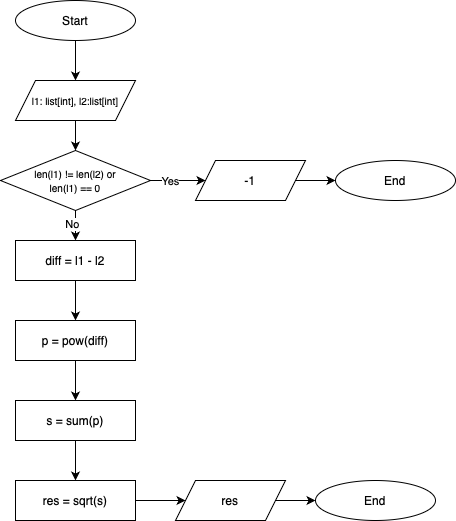

The diagram above was exported from draw.io. Its source (the exported page's mxGraphModel, read from the mxfile embedded in the PNG):
<mxGraphModel dx="1183" dy="696" grid="1" gridSize="10" guides="1" tooltips="1" connect="1" arrows="1" fold="1" page="1" pageScale="1" pageWidth="850" pageHeight="1100" background="#ffffff" math="0" shadow="0">
  <root>
    <mxCell id="0" />
    <mxCell id="1" parent="0" />
    <mxCell id="VEksvsux0m4Nuiqm_-Sr-1" value="Start" style="ellipse;whiteSpace=wrap;html=1;" parent="1" vertex="1">
      <mxGeometry x="600" y="80" width="120" height="40" as="geometry" />
    </mxCell>
    <mxCell id="VEksvsux0m4Nuiqm_-Sr-2" value="l1: list[int], l2:list[int]" style="shape=parallelogram;perimeter=parallelogramPerimeter;whiteSpace=wrap;html=1;fixedSize=1;fontSize=10;" parent="1" vertex="1">
      <mxGeometry x="600" y="160" width="120" height="40" as="geometry" />
    </mxCell>
    <mxCell id="VEksvsux0m4Nuiqm_-Sr-3" value="&lt;font style=&quot;font-size: 10px;&quot;&gt;len(l1) != len(l2) or&lt;/font&gt;&lt;div&gt;&lt;font style=&quot;font-size: 10px;&quot;&gt;len(l1) == 0&lt;/font&gt;&lt;/div&gt;" style="rhombus;whiteSpace=wrap;html=1;" parent="1" vertex="1">
      <mxGeometry x="585" y="230" width="150" height="60" as="geometry" />
    </mxCell>
    <mxCell id="VEksvsux0m4Nuiqm_-Sr-4" value="" style="endArrow=classic;html=1;rounded=0;exitX=0.5;exitY=1;exitDx=0;exitDy=0;entryX=0.5;entryY=0;entryDx=0;entryDy=0;" parent="1" source="VEksvsux0m4Nuiqm_-Sr-1" target="VEksvsux0m4Nuiqm_-Sr-2" edge="1">
      <mxGeometry width="50" height="50" relative="1" as="geometry">
        <mxPoint x="370" y="330" as="sourcePoint" />
        <mxPoint x="420" y="280" as="targetPoint" />
      </mxGeometry>
    </mxCell>
    <mxCell id="VEksvsux0m4Nuiqm_-Sr-5" value="" style="endArrow=classic;html=1;rounded=0;exitX=0.5;exitY=1;exitDx=0;exitDy=0;entryX=0.5;entryY=0;entryDx=0;entryDy=0;" parent="1" source="VEksvsux0m4Nuiqm_-Sr-2" target="VEksvsux0m4Nuiqm_-Sr-3" edge="1">
      <mxGeometry width="50" height="50" relative="1" as="geometry">
        <mxPoint x="670" y="130" as="sourcePoint" />
        <mxPoint x="670" y="170" as="targetPoint" />
      </mxGeometry>
    </mxCell>
    <mxCell id="VEksvsux0m4Nuiqm_-Sr-6" value="-1" style="shape=parallelogram;perimeter=parallelogramPerimeter;whiteSpace=wrap;html=1;fixedSize=1;" parent="1" vertex="1">
      <mxGeometry x="780" y="240" width="110" height="40" as="geometry" />
    </mxCell>
    <mxCell id="VEksvsux0m4Nuiqm_-Sr-7" value="End" style="ellipse;whiteSpace=wrap;html=1;" parent="1" vertex="1">
      <mxGeometry x="920" y="240" width="120" height="40" as="geometry" />
    </mxCell>
    <mxCell id="VEksvsux0m4Nuiqm_-Sr-8" value="" style="endArrow=classic;html=1;rounded=0;exitX=1;exitY=0.5;exitDx=0;exitDy=0;entryX=0;entryY=0.5;entryDx=0;entryDy=0;" parent="1" source="VEksvsux0m4Nuiqm_-Sr-3" target="VEksvsux0m4Nuiqm_-Sr-6" edge="1">
      <mxGeometry width="50" height="50" relative="1" as="geometry">
        <mxPoint x="670" y="210" as="sourcePoint" />
        <mxPoint x="670" y="240" as="targetPoint" />
      </mxGeometry>
    </mxCell>
    <mxCell id="VEksvsux0m4Nuiqm_-Sr-9" value="Yes" style="edgeLabel;html=1;align=center;verticalAlign=middle;resizable=0;points=[];" parent="VEksvsux0m4Nuiqm_-Sr-8" vertex="1" connectable="0">
      <mxGeometry x="-0.2928" y="-2" relative="1" as="geometry">
        <mxPoint y="-2" as="offset" />
      </mxGeometry>
    </mxCell>
    <mxCell id="VEksvsux0m4Nuiqm_-Sr-11" value="" style="endArrow=classic;html=1;rounded=0;exitX=1;exitY=0.5;exitDx=0;exitDy=0;entryX=0;entryY=0.5;entryDx=0;entryDy=0;" parent="1" source="VEksvsux0m4Nuiqm_-Sr-6" target="VEksvsux0m4Nuiqm_-Sr-7" edge="1">
      <mxGeometry width="50" height="50" relative="1" as="geometry">
        <mxPoint x="670" y="210" as="sourcePoint" />
        <mxPoint x="670" y="240" as="targetPoint" />
      </mxGeometry>
    </mxCell>
    <mxCell id="VEksvsux0m4Nuiqm_-Sr-12" value="diff = l1 - l2" style="rounded=0;whiteSpace=wrap;html=1;" parent="1" vertex="1">
      <mxGeometry x="600" y="320" width="120" height="40" as="geometry" />
    </mxCell>
    <mxCell id="VEksvsux0m4Nuiqm_-Sr-13" value="p = pow(diff)" style="rounded=0;whiteSpace=wrap;html=1;" parent="1" vertex="1">
      <mxGeometry x="600" y="400" width="120" height="40" as="geometry" />
    </mxCell>
    <mxCell id="VEksvsux0m4Nuiqm_-Sr-14" value="s = sum(p)" style="rounded=0;whiteSpace=wrap;html=1;" parent="1" vertex="1">
      <mxGeometry x="600" y="480" width="120" height="40" as="geometry" />
    </mxCell>
    <mxCell id="VEksvsux0m4Nuiqm_-Sr-15" value="res = sqrt(s)" style="rounded=0;whiteSpace=wrap;html=1;" parent="1" vertex="1">
      <mxGeometry x="600" y="560" width="120" height="40" as="geometry" />
    </mxCell>
    <mxCell id="VEksvsux0m4Nuiqm_-Sr-16" value="res" style="shape=parallelogram;perimeter=parallelogramPerimeter;whiteSpace=wrap;html=1;fixedSize=1;" parent="1" vertex="1">
      <mxGeometry x="760" y="560" width="110" height="40" as="geometry" />
    </mxCell>
    <mxCell id="VEksvsux0m4Nuiqm_-Sr-17" value="End" style="ellipse;whiteSpace=wrap;html=1;" parent="1" vertex="1">
      <mxGeometry x="900" y="560" width="120" height="40" as="geometry" />
    </mxCell>
    <mxCell id="VEksvsux0m4Nuiqm_-Sr-18" value="" style="endArrow=classic;html=1;rounded=0;entryX=0;entryY=0.5;entryDx=0;entryDy=0;exitX=1;exitY=0.5;exitDx=0;exitDy=0;" parent="1" source="VEksvsux0m4Nuiqm_-Sr-16" target="VEksvsux0m4Nuiqm_-Sr-17" edge="1">
      <mxGeometry width="50" height="50" relative="1" as="geometry">
        <mxPoint x="880" y="610" as="sourcePoint" />
        <mxPoint x="880" y="580" as="targetPoint" />
      </mxGeometry>
    </mxCell>
    <mxCell id="VEksvsux0m4Nuiqm_-Sr-19" value="" style="endArrow=classic;html=1;rounded=0;entryX=0;entryY=0.5;entryDx=0;entryDy=0;exitX=1;exitY=0.5;exitDx=0;exitDy=0;" parent="1" source="VEksvsux0m4Nuiqm_-Sr-15" target="VEksvsux0m4Nuiqm_-Sr-16" edge="1">
      <mxGeometry width="50" height="50" relative="1" as="geometry">
        <mxPoint x="870" y="590" as="sourcePoint" />
        <mxPoint x="910" y="590" as="targetPoint" />
      </mxGeometry>
    </mxCell>
    <mxCell id="VEksvsux0m4Nuiqm_-Sr-20" value="" style="endArrow=classic;html=1;rounded=0;entryX=0.5;entryY=0;entryDx=0;entryDy=0;exitX=0.5;exitY=1;exitDx=0;exitDy=0;" parent="1" source="VEksvsux0m4Nuiqm_-Sr-14" target="VEksvsux0m4Nuiqm_-Sr-15" edge="1">
      <mxGeometry width="50" height="50" relative="1" as="geometry">
        <mxPoint x="730" y="590" as="sourcePoint" />
        <mxPoint x="780" y="590" as="targetPoint" />
      </mxGeometry>
    </mxCell>
    <mxCell id="VEksvsux0m4Nuiqm_-Sr-21" value="" style="endArrow=classic;html=1;rounded=0;entryX=0.5;entryY=0;entryDx=0;entryDy=0;exitX=0.5;exitY=1;exitDx=0;exitDy=0;" parent="1" source="VEksvsux0m4Nuiqm_-Sr-13" target="VEksvsux0m4Nuiqm_-Sr-14" edge="1">
      <mxGeometry width="50" height="50" relative="1" as="geometry">
        <mxPoint x="670" y="530" as="sourcePoint" />
        <mxPoint x="670" y="570" as="targetPoint" />
      </mxGeometry>
    </mxCell>
    <mxCell id="VEksvsux0m4Nuiqm_-Sr-22" value="" style="endArrow=classic;html=1;rounded=0;entryX=0.5;entryY=0;entryDx=0;entryDy=0;exitX=0.5;exitY=1;exitDx=0;exitDy=0;" parent="1" source="VEksvsux0m4Nuiqm_-Sr-12" target="VEksvsux0m4Nuiqm_-Sr-13" edge="1">
      <mxGeometry width="50" height="50" relative="1" as="geometry">
        <mxPoint x="670" y="450" as="sourcePoint" />
        <mxPoint x="670" y="490" as="targetPoint" />
      </mxGeometry>
    </mxCell>
    <mxCell id="VEksvsux0m4Nuiqm_-Sr-23" value="" style="endArrow=classic;html=1;rounded=0;entryX=0.5;entryY=0;entryDx=0;entryDy=0;exitX=0.5;exitY=1;exitDx=0;exitDy=0;" parent="1" source="VEksvsux0m4Nuiqm_-Sr-3" target="VEksvsux0m4Nuiqm_-Sr-12" edge="1">
      <mxGeometry width="50" height="50" relative="1" as="geometry">
        <mxPoint x="670" y="370" as="sourcePoint" />
        <mxPoint x="670" y="410" as="targetPoint" />
      </mxGeometry>
    </mxCell>
    <mxCell id="HJqGrv80e419Z-SbjBVg-1" value="No" style="edgeLabel;html=1;align=center;verticalAlign=middle;resizable=0;points=[];" vertex="1" connectable="0" parent="VEksvsux0m4Nuiqm_-Sr-23">
      <mxGeometry x="-0.1326" y="-4" relative="1" as="geometry">
        <mxPoint as="offset" />
      </mxGeometry>
    </mxCell>
  </root>
</mxGraphModel>